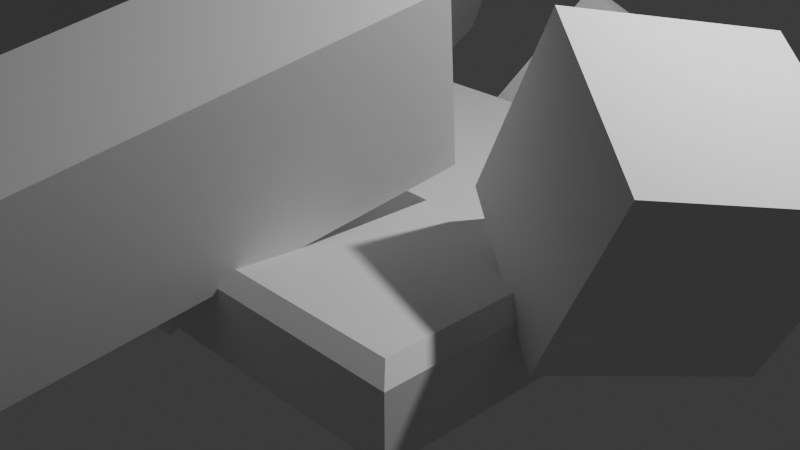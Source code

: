 # Source: platform.blend  (saved by Blender 4.0.36; exported with 4.5.12 LTS)
import bpy
from mathutils import Matrix  # noqa: F401  (used for matrix-valued properties, if any)

bpy.ops.wm.read_factory_settings(use_empty=True)
scene = bpy.context.scene
scene.name = 'Scene'

# ---- collections
col_collection = bpy.data.collections.new('Collection'); scene.collection.children.link(col_collection)

# ---- world
world_world = bpy.data.worlds.new('World'); scene.world = world_world
world_world.use_nodes = True; world_world.node_tree.nodes.clear()
_N = world_world.node_tree.nodes; _L = world_world.node_tree.links
n0 = _N.new('ShaderNodeOutputWorld'); n0.name = 'World Output'; n0.location = (300, 300)
n1 = _N.new('ShaderNodeBackground'); n1.name = 'Background'; n1.location = (10, 300)
n1.inputs[0].default_value = (0.05088, 0.05088, 0.05088, 1.0)
_L.new(n1.outputs[0], n0.inputs[0])
n0.is_active_output = True
world_world.color = (0.05088, 0.05088, 0.05088)
world_world.use_sun_shadow = False
world_world.sun_shadow_jitter_overblur = 0.0

# ---- cameras
cam_camera = bpy.data.cameras.new('Camera')
cam_camera.clip_end = 100.0
cam_camera.ortho_scale = 7.314

# ---- lights
light_light = bpy.data.lights.new('Light', 'POINT')
light_light.transmission_factor = 0.0
light_light.use_soft_falloff = False
light_light.energy = 1000.0
light_light.shadow_soft_size = 0.1
light_light.shadow_maximum_resolution = 0.006
light_light.use_absolute_resolution = True

# ---- meshes
me_cube_001 = bpy.data.meshes.new('Cube.001')
me_cube_001.from_pydata([(-2.35, -2.35, 0.5), (-2.5, -2.5, 0.35), (-2.35, 2.35, 0.5), (-2.5, 2.5, 0.35), (0.1212, 2.061, -0.4143), (2.35, -2.35, 0.5), (2.5, -2.5, 0.35), (2.35, 2.35, 0.5), (2.5, 2.5, 0.35), (-2.35, -2.35, -0.5), (-2.5, -2.5, -0.35), (-2.5, 2.5, -0.35), (-2.35, 2.35, -0.5), (2.5, -2.5, -0.35), (2.35, -2.35, -0.5), (2.5, 2.5, -0.35), (2.35, 2.35, -0.5), (-2.35, -0.89, 0.5), (-2.35, -0.3947, 0.5), (-2.5, -0.8968, 0.35), (-2.5, -0.1947, 0.35), (-2.171, -0.8382, 0.5), (-2.5, -0.7737, -0.1542), (0.2671, 2.35, -0.5), (0.1665, 2.174, -0.5), (-0.01109, 2.35, -0.5), (0.4675, 2.5, 0.35), (0.5461, 2.5, 0.35), (0.5404, 2.483, 0.3666), (-0.4417, 2.5, -0.35), (0.3869, 2.5, -0.35), (-0.6478, 2.5, -0.2394), (0.2016, -2.5, 0.35), (0.4297, -2.5, 0.2936), (0.4459, -2.5, 0.35), (-0.2145, -2.35, 0.5), (0.5842, -1.721, 0.5), (0.5071, -2.35, 0.5), (2.35, -0.961, 0.5), (2.35, 1.313, 0.5), (2.5, -1.073, 0.35), (2.5, -0.1736, 0.35), (2.5, -1.083, 0.301), (2.102, -0.8254, 0.5)], [], [(14, 16, 15, 13), (18, 2, 3, 20), (19, 1, 0, 17), (38, 5, 6, 40), (41, 8, 7, 39), (6, 13, 15, 8, 41, 42, 40), (9, 14, 13, 10), (33, 32, 1, 10, 13, 6, 34), (21, 17, 0, 35, 36, 37, 5, 38, 43, 39, 7, 2, 18), (24, 23, 16, 14, 9, 12, 25), (22, 20, 3, 11, 10, 1, 19), (12, 9, 10, 11), (28, 26, 3, 2, 7, 8, 27), (25, 12, 11, 29), (16, 23, 30, 15), (0, 1, 32, 35), (6, 5, 37, 34), (31, 29, 11, 3, 26), (8, 15, 30, 27), (22, 21, 18, 20), (17, 21, 22, 19), (26, 28, 4, 31), (29, 31, 4, 24, 25), (30, 23, 24, 4, 28, 27), (37, 36, 33, 34), (32, 33, 36, 35), (38, 40, 42, 43), (42, 41, 39, 43)])
me_cube_001.polygons.foreach_set('material_index', [0, 0, 0, 0, 0, 0, 0, 0, 0, 0, 0, 0, 0, 0, 0, 0, 0, 0, 0, 131, 131, 0, 0, 0, 31547, 31547, 15901, 15901])
_uv = me_cube_001.uv_layers.new(name='UVMap')
_uv.uv.foreach_set('vector', [0.08694, 0.008845, 0.08431, 0.2599, 0.07359, 0.2608, 0.07569, 0.0007118, 0.004675, 0.6119, 0.02934, 0.4895, 0.03914, 0.4907, 0.01593, 0.6049, 0.01056, 0.6482, 0.02133, 0.7202, 0.01134, 0.7212, 9.857e-05, 0.6495, 0.01955, 0.09237, 0.02077, 0.008924, 0.03364, 9.863e-05, 0.03239, 0.0858, 0.0316, 0.1399, 0.04757, 0.2625, 0.03832, 0.2626, 0.0302, 0.2163, 0.03364, 9.863e-05, 0.07569, 0.0007118, 0.07359, 0.2608, 0.04757, 0.2625, 0.0316, 0.1399, 0.03535, 0.08525, 0.03239, 0.0858, 0.05935, 0.718, 0.101, 0.9809, 0.08788, 0.9934, 0.04729, 0.7184, 0.0263, 0.8634, 0.0219, 0.8499, 0.02133, 0.7202, 0.04729, 0.7184, 0.08788, 0.9934, 0.04192, 0.9999, 0.02274, 0.865, 0.179, 0.4753, 0.1764, 0.4845, 0.1012, 0.4845, 0.1012, 0.3745, 0.1336, 0.3334, 0.1012, 0.3373, 0.1012, 0.2424, 0.1727, 0.2424, 0.1797, 0.2552, 0.2898, 0.2424, 0.3433, 0.2424, 0.3433, 0.4845, 0.2019, 0.4845, 0.3342, 0.1297, 0.3433, 0.1349, 0.3433, 0.2422, 0.1012, 0.2422, 0.1012, 9.858e-05, 0.3433, 9.855e-05, 0.3433, 0.1206, 0.04142, 0.6405, 0.01593, 0.6049, 0.03914, 0.4907, 0.06267, 0.4957, 0.04729, 0.7184, 0.02133, 0.7202, 0.01056, 0.6482, 0.0723, 0.4973, 0.05935, 0.718, 0.04729, 0.7184, 0.06267, 0.4957, 0.04397, 0.3503, 0.04497, 0.3539, 0.03914, 0.4907, 0.02934, 0.4895, 0.03832, 0.2626, 0.04757, 0.2625, 0.04512, 0.3501, 0.09849, 0.3914, 0.0723, 0.4973, 0.06267, 0.4957, 0.08406, 0.4085, 0.08431, 0.2599, 0.101, 0.3604, 0.08977, 0.3564, 0.07359, 0.2608, 0.01134, 0.7212, 0.02133, 0.7202, 0.0219, 0.8499, 0.009227, 0.8254, 0.04192, 0.9999, 0.02659, 0.992, 0.009386, 0.871, 0.02274, 0.865, 0.07561, 0.4179, 0.08406, 0.4085, 0.06267, 0.4957, 0.03914, 0.4907, 0.04497, 0.3539, 0.04757, 0.2625, 0.07359, 0.2608, 0.08977, 0.3564, 0.04512, 0.3501, 0.1012, 0.6145, 0.1208, 0.5822, 0.138, 0.5998, 0.1407, 0.6145, 0.1113, 0.5809, 0.1208, 0.5822, 0.1012, 0.6145, 0.1028, 0.5879, 0.1661, 0.5075, 0.1699, 0.5088, 0.132, 0.5423, 0.1012, 0.5075, 0.103, 0.5194, 0.1012, 0.5075, 0.132, 0.5423, 0.1262, 0.5474, 0.115, 0.541, 0.1585, 0.5448, 0.1473, 0.5504, 0.1371, 0.5481, 0.132, 0.5423, 0.1699, 0.5088, 0.1705, 0.5099, 0.1186, 0.5782, 0.1012, 0.5506, 0.1323, 0.5792, 0.1296, 0.5807, 0.1415, 0.5714, 0.1323, 0.5792, 0.1012, 0.5506, 0.1535, 0.5506, 0.223, 0.4931, 0.2262, 0.5051, 0.225, 0.5073, 0.2111, 0.4847, 0.225, 0.5073, 0.178, 0.5073, 0.1012, 0.4988, 0.2111, 0.4847])
me_cube_001.update()
me_cube = bpy.data.meshes.new('Cube')
me_cube.from_pydata([(-1.0, -1.0, -1.0), (-1.0, -1.0, 1.0), (-1.0, 1.0, -1.0), (-1.0, 1.0, 1.0), (1.0, -1.0, -1.0), (1.0, -1.0, 1.0), (1.0, 1.0, -1.0), (1.0, 1.0, 1.0)], [], [(0, 1, 3, 2), (2, 3, 7, 6), (6, 7, 5, 4), (4, 5, 1, 0), (2, 6, 4, 0), (7, 3, 1, 5)])
_uv = me_cube.uv_layers.new(name='UVMap')
_uv.uv.foreach_set('vector', [0.375, 0.0, 0.625, 0.0, 0.625, 0.25, 0.375, 0.25, 0.375, 0.25, 0.625, 0.25, 0.625, 0.5, 0.375, 0.5, 0.375, 0.5, 0.625, 0.5, 0.625, 0.75, 0.375, 0.75, 0.375, 0.75, 0.625, 0.75, 0.625, 1.0, 0.375, 1.0, 0.125, 0.5, 0.375, 0.5, 0.375, 0.75, 0.125, 0.75, 0.625, 0.5, 0.875, 0.5, 0.875, 0.75, 0.625, 0.75])
me_cube.update()
me_cube_002 = bpy.data.meshes.new('Cube.002')
me_cube_002.from_pydata([(-1.0, -1.0, -1.0), (-1.0, -1.0, 1.0), (-1.0, 1.0, -1.0), (-1.0, 1.0, 1.0), (1.0, -1.0, -1.0), (1.0, -1.0, 1.0), (1.0, 1.0, -1.0), (1.0, 1.0, 1.0)], [], [(0, 1, 3, 2), (2, 3, 7, 6), (6, 7, 5, 4), (4, 5, 1, 0), (2, 6, 4, 0), (7, 3, 1, 5)])
_uv = me_cube_002.uv_layers.new(name='UVMap')
_uv.uv.foreach_set('vector', [0.375, 0.0, 0.625, 0.0, 0.625, 0.25, 0.375, 0.25, 0.375, 0.25, 0.625, 0.25, 0.625, 0.5, 0.375, 0.5, 0.375, 0.5, 0.625, 0.5, 0.625, 0.75, 0.375, 0.75, 0.375, 0.75, 0.625, 0.75, 0.625, 1.0, 0.375, 1.0, 0.125, 0.5, 0.375, 0.5, 0.375, 0.75, 0.125, 0.75, 0.625, 0.5, 0.875, 0.5, 0.875, 0.75, 0.625, 0.75])
me_cube_002.update()
me_cube_003 = bpy.data.meshes.new('Cube.003')
me_cube_003.from_pydata([(-1.0, -1.0, -1.0), (-1.0, -1.0, 1.0), (-1.0, 1.0, -1.0), (-1.0, 1.0, 1.0), (1.0, -1.0, -1.0), (1.0, -1.0, 1.0), (1.0, 1.0, -1.0), (1.0, 1.0, 1.0)], [], [(0, 1, 3, 2), (2, 3, 7, 6), (6, 7, 5, 4), (4, 5, 1, 0), (2, 6, 4, 0), (7, 3, 1, 5)])
_uv = me_cube_003.uv_layers.new(name='UVMap')
_uv.uv.foreach_set('vector', [0.375, 0.0, 0.625, 0.0, 0.625, 0.25, 0.375, 0.25, 0.375, 0.25, 0.625, 0.25, 0.625, 0.5, 0.375, 0.5, 0.375, 0.5, 0.625, 0.5, 0.625, 0.75, 0.375, 0.75, 0.375, 0.75, 0.625, 0.75, 0.625, 1.0, 0.375, 1.0, 0.125, 0.5, 0.375, 0.5, 0.375, 0.75, 0.125, 0.75, 0.625, 0.5, 0.875, 0.5, 0.875, 0.75, 0.625, 0.75])
me_cube_003.update()
me_cube_004 = bpy.data.meshes.new('Cube.004')
me_cube_004.from_pydata([(-1.0, -1.0, -1.0), (-1.0, -1.0, 1.0), (-1.0, 1.0, -1.0), (-1.0, 1.0, 1.0), (1.0, -1.0, -1.0), (1.0, -1.0, 1.0), (1.0, 1.0, -1.0), (1.0, 1.0, 1.0)], [], [(0, 1, 3, 2), (2, 3, 7, 6), (6, 7, 5, 4), (4, 5, 1, 0), (2, 6, 4, 0), (7, 3, 1, 5)])
_uv = me_cube_004.uv_layers.new(name='UVMap')
_uv.uv.foreach_set('vector', [0.375, 0.0, 0.625, 0.0, 0.625, 0.25, 0.375, 0.25, 0.375, 0.25, 0.625, 0.25, 0.625, 0.5, 0.375, 0.5, 0.375, 0.5, 0.625, 0.5, 0.625, 0.75, 0.375, 0.75, 0.375, 0.75, 0.625, 0.75, 0.625, 1.0, 0.375, 1.0, 0.125, 0.5, 0.375, 0.5, 0.375, 0.75, 0.125, 0.75, 0.625, 0.5, 0.875, 0.5, 0.875, 0.75, 0.625, 0.75])
me_cube_004.update()
me_cube_005 = bpy.data.meshes.new('Cube.005')
me_cube_005.from_pydata([(-2.5, -2.5, -0.5), (-2.5, -2.5, 0.5), (-2.5, 2.5, -0.5), (-2.5, 2.5, 0.5), (2.5, -2.5, -0.5), (2.5, -2.5, 0.5), (2.5, 2.5, -0.5), (2.5, 2.5, 0.5)], [], [(0, 1, 3, 2), (2, 3, 7, 6), (6, 7, 5, 4), (4, 5, 1, 0), (2, 6, 4, 0), (7, 3, 1, 5)])
_uv = me_cube_005.uv_layers.new(name='UVMap')
_uv.uv.foreach_set('vector', [0.375, 0.0, 0.625, 0.0, 0.625, 0.25, 0.375, 0.25, 0.375, 0.25, 0.625, 0.25, 0.625, 0.5, 0.375, 0.5, 0.375, 0.5, 0.625, 0.5, 0.625, 0.75, 0.375, 0.75, 0.375, 0.75, 0.625, 0.75, 0.625, 1.0, 0.375, 1.0, 0.125, 0.5, 0.375, 0.5, 0.375, 0.75, 0.125, 0.75, 0.625, 0.5, 0.875, 0.5, 0.875, 0.75, 0.625, 0.75])
me_cube_005.update()

# ---- objects
ob_light = bpy.data.objects.new('Light', light_light)
ob_camera = bpy.data.objects.new('Camera', cam_camera)
ob_cube = bpy.data.objects.new('Cube', me_cube_001)
ob_cube_001 = bpy.data.objects.new('Cube.001', me_cube)
ob_cube_002 = bpy.data.objects.new('Cube.002', me_cube_002)
ob_cube_003 = bpy.data.objects.new('Cube.003', me_cube_003)
ob_cube_004 = bpy.data.objects.new('Cube.004', me_cube_004)
ob_colcube_colonly = bpy.data.objects.new('ColCube-colonly', me_cube_005)

# ---- transforms, parenting, visibility, modifiers, constraints
ob_light.location = (4.076, 1.005, 5.904)
ob_light.rotation_euler = (0.6503, 0.05522, 1.866)
ob_light.lock_rotations_4d = False
ob_light.empty_display_type = 'ARROWS'
ob_light.color = (0.0, 0.0, 0.0, 0.0)
ob_light.lineart.crease_threshold = 0.0
ob_camera.location = (7.359, -6.926, 4.958)
ob_camera.rotation_euler = (1.109, 0.0, 0.8149)
ob_camera.lock_rotations_4d = False
ob_camera.empty_display_type = 'ARROWS'
ob_camera.color = (0.0, 0.0, 0.0, 0.0)
ob_camera.display_type = 'WIRE'
ob_camera.lineart.crease_threshold = 0.0
ob_cube.location = (0.0, 0.0, 0.0)
ob_cube_001.location = (-6.566, 2.223, 2.181)
ob_cube_001.rotation_euler = (0.2512, 0.4054, 0.3831)
ob_cube_001.scale = (3.357, 4.438, 3.169)
ob_cube_002.location = (0.0, 3.738, 0.0)
ob_cube_002.rotation_euler = (1.332, -0.6122, -1.951)
ob_cube_003.location = (0.0, -2.454, 1.473)
ob_cube_003.rotation_euler = (0.2645, 0.2764, -0.1219)
ob_cube_003.scale = (0.7376, 2.226, 0.9828)
ob_cube_004.location = (2.981, 0.0, 1.24)
ob_cube_004.rotation_euler = (-0.1896, 0.3977, -0.5753)
ob_colcube_colonly.location = (0.0, 0.0, 0.0)
ob_colcube_colonly.hide_render = True

# ---- collection membership
col_collection.objects.link(ob_light)
col_collection.objects.link(ob_camera)
col_collection.objects.link(ob_cube)
col_collection.objects.link(ob_cube_001)
col_collection.objects.link(ob_cube_002)
col_collection.objects.link(ob_cube_003)
col_collection.objects.link(ob_cube_004)
col_collection.objects.link(ob_colcube_colonly)

# ---- scene / render settings (as saved in the file)
scene.camera = ob_camera
scene.frame_start = 1; scene.frame_end = 250; scene.frame_set(1)
scene.render.engine = 'BLENDER_EEVEE_NEXT'
scene.cycles.sampling_pattern = 'TABULATED_SOBOL'
bpy.context.view_layer.update()
